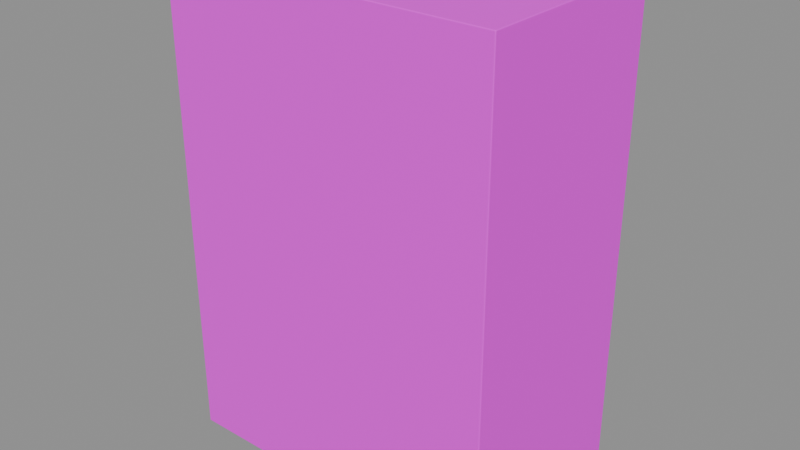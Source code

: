 # Source: shell.blend  (saved by Blender 4.5.87; exported with 4.5.12 LTS)
import bpy
from mathutils import Matrix  # noqa: F401  (used for matrix-valued properties, if any)

bpy.ops.wm.read_factory_settings(use_empty=True)
scene = bpy.context.scene
scene.name = '组件_shell'

# ---- collections
col_02______shell = bpy.data.collections.new('02_游戏输出_shell'); scene.collection.children.link(col_02______shell)

# ---- images (referenced by path relative to the original .blend; pixels are not part of the script)
import os
ASSET_DIR = os.environ.get("B2B_ASSET_DIR", "")  # directory of the original .blend (textures are referenced by path, not embedded)
HERE = os.path.dirname(os.path.abspath(__file__))  # packed textures are extracted next to this script under _unpacked/

def load_image(name, relpath, width, height, colorspace="sRGB"):
    """Load a texture the original file referenced (path relative to the .blend, or extracted next to this script)."""
    p = next((c for c in (os.path.join(HERE, relpath), os.path.join(ASSET_DIR, relpath)) if relpath and os.path.exists(c)), "")
    if p:
        img = bpy.data.images.load(p, check_existing=True)
        img.name = name
    else:  # same state as the original file: an image datablock whose file is absent (Cycles renders it pink)
        img = bpy.data.images.new(name, width, height)
        img.source = "FILE"
        img.filepath = "//" + (relpath or name)
    img.colorspace_settings.name = colorspace
    return img
img_sea_cabin_timber_8x8_512_png = load_image('sea_cabin_timber_8x8_512.png', 'sea_cabin_timber_8x8_512.png', 1024, 1024, 'sRGB')

# ---- materials (node trees are filled in below, after node groups)
mat_orf2_final_sea_matte = bpy.data.materials.new('ORF2_FINAL_SEA_Matte')

# ---- material node trees
mat_orf2_final_sea_matte.use_nodes = True; mat_orf2_final_sea_matte.node_tree.nodes.clear()
_N = mat_orf2_final_sea_matte.node_tree.nodes; _L = mat_orf2_final_sea_matte.node_tree.links
n0 = _N.new('ShaderNodeBsdfPrincipled'); n0.name = '原理化 BSDF'; n0.location = (0, 0)
n0.inputs[1].default_value = 0.02
n0.inputs[2].default_value = 0.72
n1 = _N.new('ShaderNodeOutputMaterial'); n1.name = '材质输出'; n1.location = (0, 0)
n2 = _N.new('ShaderNodeUVMap'); n2.name = 'UV 贴图'; n2.location = (0, 0)
n2.uv_map = 'PaletteUV'
n3 = _N.new('ShaderNodeTexImage'); n3.name = '图像纹理'; n3.location = (0, 0)
n3.image = img_sea_cabin_timber_8x8_512_png
n3.interpolation = 'Closest'
_L.new(n2.outputs[0], n3.inputs[0])
_L.new(n3.outputs[0], n0.inputs[0])
_L.new(n0.outputs[0], n1.inputs[0])
n1.is_active_output = True

# ---- meshes
me_orf3_shell_001 = bpy.data.meshes.new('ORF3_shell.001')
me_orf3_shell_001.from_pydata([(-20.9, -12.8, 0.0), (20.9, -12.8, 0.0), (20.9, 12.8, 0.0), (-20.9, 12.8, 0.0), (-20.9, -12.8, 59.6), (20.9, -12.8, 59.6), (20.9, 12.8, 59.6), (-20.9, 12.8, 59.6)], [], [(0, 3, 2, 1), (0, 1, 5, 4), (1, 2, 6, 5), (2, 3, 7, 6), (3, 0, 4, 7), (4, 5, 6, 7)])
_uv = me_orf3_shell_001.uv_layers.new(name='PaletteUV')
_uv.uv.foreach_set('vector', [0.4625, 0.0625, 0.4375, 0.0875, 0.4125, 0.0625, 0.4375, 0.0375, 0.4625, 0.0625, 0.4375, 0.0875, 0.4125, 0.0625, 0.4375, 0.0375, 0.4625, 0.0625, 0.4375, 0.0875, 0.4125, 0.0625, 0.4375, 0.0375, 0.4625, 0.0625, 0.4375, 0.0875, 0.4125, 0.0625, 0.4375, 0.0375, 0.4625, 0.0625, 0.4375, 0.0875, 0.4125, 0.0625, 0.4375, 0.0375, 0.4625, 0.0625, 0.4375, 0.0875, 0.4125, 0.0625, 0.4375, 0.0375])
me_orf3_shell_001.materials.append(mat_orf2_final_sea_matte)
me_orf3_shell_001.update()

# ---- objects
ob_orf3___________0_001 = bpy.data.objects.new('ORF3_灰色混凝土塔楼墙壳_0.001', me_orf3_shell_001)

# ---- transforms, parenting, visibility, modifiers, constraints
ob_orf3___________0_001.location = (0.0, 0.0, 0.0)
_m = ob_orf3___________0_001.modifiers.new('项目实体柔边_三段', 'BEVEL')
_m.segments = 3

# ---- collection membership
col_02______shell.objects.link(ob_orf3___________0_001)

# ---- scene / render settings (as saved in the file)
scene.frame_start = 1; scene.frame_end = 250; scene.frame_set(1)
scene.render.engine = 'BLENDER_EEVEE_NEXT'
scene.render.image_settings.exr_codec = 'NONE'
scene.render.simplify_subdivision_render = 0
scene.render.simplify_child_particles_render = 0.0
scene.eevee.use_volume_custom_range = False
scene.eevee.use_fast_gi = False
scene.eevee.use_shadows = False
scene.view_settings.white_balance_temperature = 0.0
scene.view_settings.white_balance_tint = 0.0
scene.view_settings.white_balance_whitepoint = (2.97, 0.5193, -0.0414)
bpy.context.view_layer.update()

# ---- added for rendering (the .blend has no active camera and no usable light): camera, sun + grey world if the file has none
cam_auto = bpy.data.cameras.new('AutoCamera')
cam_auto.lens = 50.0
cam_auto.sensor_width = 36.0
cam_auto.clip_end = 1253.01
ob_auto_camera = bpy.data.objects.new('AutoCamera', cam_auto)
scene.collection.objects.link(ob_auto_camera)
ob_auto_camera.location = (71.3969, -85.6763, 86.9175)
ob_auto_camera.rotation_euler = (1.09748, -7.21219e-08, 0.694738)
scene.camera = ob_auto_camera
light_auto_sun = bpy.data.lights.new('AutoSun', 'SUN')
light_auto_sun.energy = 3.0
light_auto_sun.angle = 0.0523599
ob_auto_sun = bpy.data.objects.new('AutoSun', light_auto_sun)
scene.collection.objects.link(ob_auto_sun)
ob_auto_sun.rotation_euler = (0.872665, 0.174533, 0.523599)
if scene.world is None:
    world_auto = bpy.data.worlds.new('AutoWorld')
    world_auto.color = (0.3, 0.3, 0.3)
    scene.world = world_auto
bpy.context.view_layer.update()
